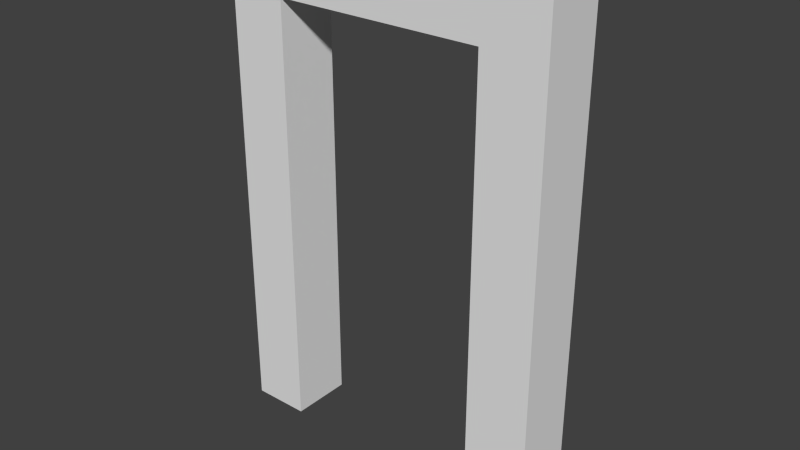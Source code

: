# Source: arch.blend  (saved by Blender 2.75.0; exported with 4.5.12 LTS)
import bpy
from mathutils import Matrix  # noqa: F401  (used for matrix-valued properties, if any)

bpy.ops.wm.read_factory_settings(use_empty=True)
scene = bpy.context.scene
scene.name = 'Scene'

# ---- collections
col_collection_1 = bpy.data.collections.new('Collection 1'); scene.collection.children.link(col_collection_1)

# ---- world
world_world = bpy.data.worlds.new('World'); scene.world = world_world
world_world.color = (0.05088, 0.05088, 0.05088)
world_world.use_sun_shadow = False
world_world.sun_shadow_jitter_overblur = 0.0
world_world.cycles.sampling_method = 'MANUAL'
world_world.cycles.sample_map_resolution = 256

# ---- meshes
me_cube_001 = bpy.data.meshes.new('Cube.001')
me_cube_001.from_pydata([(-5.317, -1.0, -1.0), (-5.317, -1.0, 1.0), (-5.317, 1.0, -1.0), (-5.317, 1.0, 1.0), (5.317, -1.0, -1.0), (5.317, -1.0, 1.0), (5.317, 1.0, -1.0), (5.317, 1.0, 1.0), (-3.453, 1.0, 1.0), (-3.453, 1.0, -1.0), (-3.453, -1.0, 1.0), (-3.453, -1.0, -1.0), (3.294, 1.0, 1.0), (3.294, -1.0, -1.0), (3.294, 1.0, -1.0), (3.294, -1.0, 1.0), (-5.317, 1.0, -15.0), (-5.317, -1.0, -15.0), (-3.453, 1.0, -15.0), (-3.453, -1.0, -15.0), (5.317, -1.0, -15.59), (5.317, 1.0, -15.59), (3.294, -1.0, -15.59), (3.294, 1.0, -15.59)], [], [(1, 3, 2, 0), (12, 7, 6, 14), (7, 5, 4, 6), (10, 1, 0, 11), (13, 14, 23, 22), (10, 8, 3, 1), (15, 12, 8, 10), (2, 9, 18, 16), (15, 10, 11, 13), (3, 8, 9, 2), (5, 15, 13, 4), (5, 7, 12, 15), (11, 9, 14, 13), (8, 12, 14, 9), (17, 16, 18, 19), (9, 11, 19, 18), (11, 0, 17, 19), (0, 2, 16, 17), (22, 23, 21, 20), (4, 13, 22, 20), (14, 6, 21, 23), (6, 4, 20, 21)])
_uv = me_cube_001.uv_layers.new(name='UVMap')
_uv.uv.foreach_set('vector', [0.8533, 1.668e-08, 0.9267, 0.0, 0.9267, 0.06995, 0.8533, 0.06995, 0.3158, 8.339e-09, 0.39, 1.459e-08, 0.39, 0.06995, 0.3158, 0.06995, 0.8533, 0.5803, 0.78, 0.5803, 0.78, 0.5104, 0.8533, 0.5104, 0.7116, 8.339e-09, 0.78, 0.0, 0.78, 0.06995, 0.7116, 0.06995, 1.0, 0.5104, 0.9267, 0.5104, 0.9267, 0.0, 1.0, 0.0, 0.8533, 0.8663, 0.9267, 0.8663, 0.9267, 0.9315, 0.8533, 0.9315, 0.8533, 0.6304, 0.9267, 0.6304, 0.9267, 0.8663, 0.8533, 0.8663, 3.497e-08, 0.06995, 0.06835, 0.06995, 0.06835, 0.5596, 0.0, 0.5596, 0.4642, 4.17e-08, 0.7116, 8.339e-09, 0.7116, 0.06995, 0.4642, 0.06995, 3.497e-08, 0.0, 0.06835, 0.0, 0.06835, 0.06995, 3.497e-08, 0.06995, 0.39, 5.42e-08, 0.4642, 4.17e-08, 0.4642, 0.06995, 0.39, 0.06995, 0.8533, 0.5596, 0.9267, 0.5596, 0.9267, 0.6304, 0.8533, 0.6304, 0.07335, 0.8163, 3.497e-08, 0.8163, 0.0, 0.5803, 0.07335, 0.5803, 0.06835, 0.0, 0.3158, 8.339e-09, 0.3158, 0.06995, 0.06835, 0.06995, 0.1467, 0.6503, 0.1467, 0.5803, 0.215, 0.5803, 0.215, 0.6503, 1.0, 1.0, 0.9267, 1.0, 0.9267, 0.5104, 1.0, 0.5104, 0.7116, 0.06995, 0.78, 0.06995, 0.78, 0.5596, 0.7116, 0.5596, 0.8533, 0.06995, 0.9267, 0.06995, 0.9267, 0.5596, 0.8533, 0.5596, 0.1467, 0.6511, 0.07335, 0.6511, 0.07335, 0.5803, 0.1467, 0.5803, 0.39, 0.06995, 0.4642, 0.06995, 0.4642, 0.5803, 0.39, 0.5803, 0.3158, 0.06995, 0.39, 0.06995, 0.39, 0.5803, 0.3158, 0.5803, 0.8533, 0.5104, 0.78, 0.5104, 0.78, 0.0, 0.8533, 0.0])
me_cube_001.use_remesh_preserve_volume = False
me_cube_001.use_remesh_preserve_attributes = False
me_cube_001.use_mirror_vertex_groups = False
me_cube_001.update()

# ---- objects
ob_cube = bpy.data.objects.new('Cube', me_cube_001)

# ---- transforms, parenting, visibility, modifiers, constraints
ob_cube.location = (0.0, 0.0, 0.0)
ob_cube.lineart.crease_threshold = 0.0

# ---- collection membership
col_collection_1.objects.link(ob_cube)

# ---- scene / render settings (as saved in the file)
scene.frame_start = 1; scene.frame_end = 250; scene.frame_set(1)
scene.render.engine = 'BLENDER_EEVEE_NEXT'
scene.render.resolution_percentage = 50
scene.render.dither_intensity = 0.0
scene.cycles.use_denoising = False
scene.cycles.samples = 10
scene.cycles.sampling_pattern = 'TABULATED_SOBOL'
scene.cycles.light_sampling_threshold = 0.0
scene.cycles.use_adaptive_sampling = False
scene.cycles.use_light_tree = False
scene.cycles.blur_glossy = 0.0
scene.cycles.pixel_filter_type = 'GAUSSIAN'
scene.cycles.sample_clamp_indirect = 0.0
scene.view_settings.view_transform = 'Standard'
bpy.context.view_layer.update()

# ---- added for rendering (the .blend has no active camera and no usable light): camera, sun
cam_auto = bpy.data.cameras.new('AutoCamera')
cam_auto.lens = 50.0
cam_auto.sensor_width = 36.0
cam_auto.clip_end = 1000.0
ob_auto_camera = bpy.data.objects.new('AutoCamera', cam_auto)
scene.collection.objects.link(ob_auto_camera)
ob_auto_camera.location = (18.3268, -21.9922, 7.36571)
ob_auto_camera.rotation_euler = (1.09748, -7.21219e-08, 0.694738)
scene.camera = ob_auto_camera
light_auto_sun = bpy.data.lights.new('AutoSun', 'SUN')
light_auto_sun.energy = 3.0
light_auto_sun.angle = 0.0523599
ob_auto_sun = bpy.data.objects.new('AutoSun', light_auto_sun)
scene.collection.objects.link(ob_auto_sun)
ob_auto_sun.rotation_euler = (0.872665, 0.174533, 0.523599)
bpy.context.view_layer.update()
